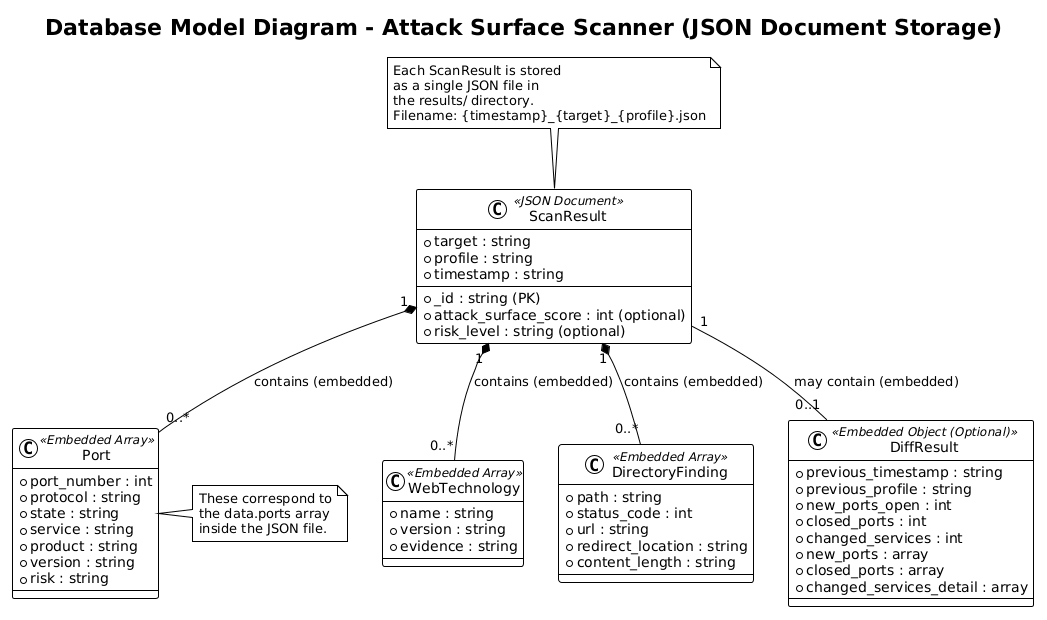

The diagram above was rendered by PlantUML. Its source (embedded in the PNG):
@startuml
!theme plain
title Database Model Diagram - Attack Surface Scanner (JSON Document Storage)

' Define the main document (ScanResult) as a class
class ScanResult <<JSON Document>> {
  + _id : string (PK)
  + target : string
  + profile : string
  + timestamp : string
  + attack_surface_score : int (optional)
  + risk_level : string (optional)
}

' Define embedded entities (arrays/objects inside data)
class Port <<Embedded Array>> {
  + port_number : int
  + protocol : string
  + state : string
  + service : string
  + product : string
  + version : string
  + risk : string
}

class WebTechnology <<Embedded Array>> {
  + name : string
  + version : string
  + evidence : string
}

class DirectoryFinding <<Embedded Array>> {
  + path : string
  + status_code : int
  + url : string
  + redirect_location : string
  + content_length : string
}

class DiffResult <<Embedded Object (Optional)>> {
  + previous_timestamp : string
  + previous_profile : string
  + new_ports_open : int
  + closed_ports : int
  + changed_services : int
  + new_ports : array
  + closed_ports : array
  + changed_services_detail : array
}

' Composition (embedding) relationships
ScanResult "1" *-- "0..*" Port : contains (embedded)
ScanResult "1" *-- "0..*" WebTechnology : contains (embedded)
ScanResult "1" *-- "0..*" DirectoryFinding : contains (embedded)
ScanResult "1" -- "0..1" DiffResult : may contain (embedded)

' Note about physical storage
note top of ScanResult
  Each ScanResult is stored
  as a single JSON file in
  the results/ directory.
  Filename: {timestamp}_{target}_{profile}.json
end note

note right of Port
  These correspond to
  the data.ports array
  inside the JSON file.
end note
@enduml